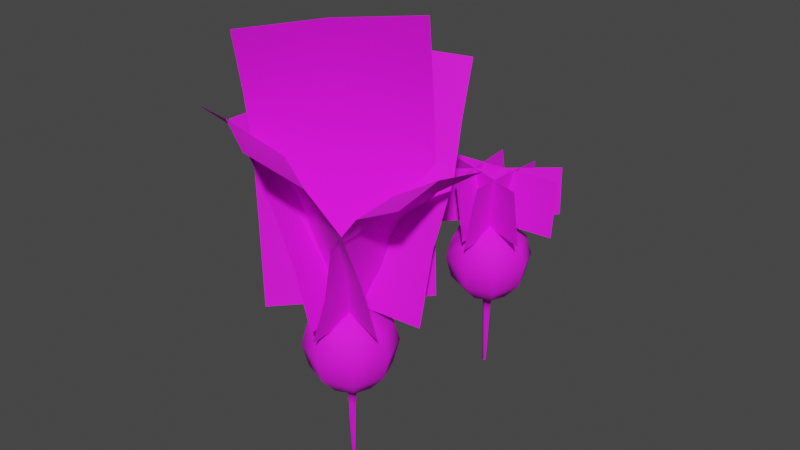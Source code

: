 # Source: prop-radish.blend  (saved by Blender 3.6.11; exported with 4.5.12 LTS)
import bpy
from mathutils import Matrix  # noqa: F401  (used for matrix-valued properties, if any)

bpy.ops.wm.read_factory_settings(use_empty=True)
scene = bpy.context.scene
scene.name = 'Scene'

# ---- collections
col_collection = bpy.data.collections.new('Collection'); scene.collection.children.link(col_collection)

# ---- images (referenced by path relative to the original .blend; pixels are not part of the script)
import os
ASSET_DIR = os.environ.get("B2B_ASSET_DIR", "")  # directory of the original .blend (textures are referenced by path, not embedded)
HERE = os.path.dirname(os.path.abspath(__file__))  # packed textures are extracted next to this script under _unpacked/

def load_image(name, relpath, width, height, colorspace="sRGB"):
    """Load a texture the original file referenced (path relative to the .blend, or extracted next to this script)."""
    p = next((c for c in (os.path.join(HERE, relpath), os.path.join(ASSET_DIR, relpath)) if relpath and os.path.exists(c)), "")
    if p:
        img = bpy.data.images.load(p, check_existing=True)
        img.name = name
    else:  # same state as the original file: an image datablock whose file is absent (Cycles renders it pink)
        img = bpy.data.images.new(name, width, height)
        img.source = "FILE"
        img.filepath = "//" + (relpath or name)
    img.colorspace_settings.name = colorspace
    return img
img_prop_radish_diffuse_png = load_image('prop-radish-diffuse.png', 'prop-radish-diffuse.png', 1024, 1024, 'sRGB')

# ---- materials (node trees are filled in below, after node groups)
mat_radish = bpy.data.materials.new('radish')
mat_radish.alpha_threshold = 0.392
mat_radish.use_backface_culling = True
mat_radish.roughness = 0.5
mat_radish.line_color = (0.0, 0.0, 0.0, 1.0)
mat_leaves = bpy.data.materials.new('leaves')
mat_leaves.alpha_threshold = 0.392
mat_leaves.roughness = 0.5
mat_leaves.line_color = (0.0, 0.0, 0.0, 1.0)

# ---- material node trees
mat_radish.use_nodes = True; mat_radish.node_tree.nodes.clear()
_N = mat_radish.node_tree.nodes; _L = mat_radish.node_tree.links
n0 = _N.new('ShaderNodeOutputMaterial'); n0.name = 'Material Output'; n0.location = (300, 300)
n1 = _N.new('ShaderNodeBsdfPrincipled'); n1.name = 'Principled BSDF'; n1.location = (10, 300)
n1.distribution = 'GGX'
n1.subsurface_method = 'RANDOM_WALK_SKIN'
n1.inputs[2].default_value = 0.8548
n1.inputs[3].default_value = 1.45
n1.inputs[27].default_value = (0.0, 0.0, 0.0, 1.0)
n1.inputs[28].default_value = 1.0
n2 = _N.new('ShaderNodeTexImage'); n2.name = 'Image Texture'; n2.location = (-280, 280)
n2.image = img_prop_radish_diffuse_png
n3 = _N.new('ShaderNodeTexImage'); n3.name = 'Image Texture.001'; n3.location = (-280, -120)
n3.image = img_prop_radish_diffuse_png
_L.new(n1.outputs[0], n0.inputs[0])
_L.new(n2.outputs[0], n1.inputs[0])
_L.new(n3.outputs[1], n1.inputs[4])
n0.is_active_output = True
mat_leaves.use_nodes = True; mat_leaves.node_tree.nodes.clear()
_N = mat_leaves.node_tree.nodes; _L = mat_leaves.node_tree.links
n0 = _N.new('ShaderNodeOutputMaterial'); n0.name = 'Material Output'; n0.location = (300, 300)
n1 = _N.new('ShaderNodeBsdfPrincipled'); n1.name = 'Principled BSDF'; n1.location = (10, 300)
n1.distribution = 'GGX'
n1.subsurface_method = 'RANDOM_WALK_SKIN'
n1.inputs[2].default_value = 0.8548
n1.inputs[3].default_value = 1.45
n1.inputs[27].default_value = (0.0, 0.0, 0.0, 1.0)
n1.inputs[28].default_value = 1.0
n2 = _N.new('ShaderNodeTexImage'); n2.name = 'Image Texture'; n2.location = (-280, 280)
n2.image = img_prop_radish_diffuse_png
n3 = _N.new('ShaderNodeTexImage'); n3.name = 'Image Texture.001'; n3.location = (-280, -120)
n3.image = img_prop_radish_diffuse_png
_L.new(n1.outputs[0], n0.inputs[0])
_L.new(n2.outputs[0], n1.inputs[0])
_L.new(n3.outputs[1], n1.inputs[4])
n0.is_active_output = True

# ---- world
world_world = bpy.data.worlds.new('World'); scene.world = world_world
world_world.use_nodes = True; world_world.node_tree.nodes.clear()
_N = world_world.node_tree.nodes; _L = world_world.node_tree.links
n0 = _N.new('ShaderNodeOutputWorld'); n0.name = 'World Output'; n0.location = (300, 300)
n1 = _N.new('ShaderNodeBackground'); n1.name = 'Background'; n1.location = (10, 300)
n1.inputs[0].default_value = (0.05088, 0.05088, 0.05088, 1.0)
_L.new(n1.outputs[0], n0.inputs[0])
n0.is_active_output = True
world_world.color = (0.05088, 0.05088, 0.05088)
world_world.use_sun_shadow = False
world_world.sun_shadow_jitter_overblur = 0.0

# ---- meshes
me_prop_radish = bpy.data.meshes.new('prop-radish')
me_prop_radish.from_pydata([(0.0, 0.01017, -0.1468), (-0.01017, 0.0, -0.1468), (0.0, -0.01017, -0.1468), (0.01017, 0.0, -0.1468), (0.0008948, 0.003191, -0.2949), (0.004086, 0.0, -0.2949), (0.0008948, -0.003191, -0.2949), (-0.01368, 0.0, -0.1099), (-0.005875, 0.0, -0.2949), (0.0, -0.01368, -0.1099), (0.01368, 0.0, -0.1099), (0.0, 0.01368, -0.1099), (0.0, 0.0525, -0.08951), (0.0, 0.09093, -0.04614), (0.0, 0.105, 0.009655), (0.0, 0.09093, 0.05886), (0.0, 0.0525, 0.09235), (-0.03712, 0.03712, -0.08951), (-0.0643, 0.0643, -0.04614), (-0.07425, 0.07425, 0.009655), (-0.0643, 0.0643, 0.05886), (-0.03712, 0.03712, 0.09235), (-0.0525, 0.0, -0.08951), (-0.09093, 0.0, -0.04614), (-0.105, 0.0, 0.009655), (-0.09093, 0.0, 0.05886), (-0.0525, 0.0, 0.09235), (-0.03712, -0.03712, -0.08951), (-0.0643, -0.0643, -0.04614), (-0.07425, -0.07425, 0.009655), (-0.0643, -0.0643, 0.05886), (-0.03712, -0.03712, 0.09235), (0.0, 0.0, 0.105), (0.0, -0.0525, -0.08951), (0.0, -0.09093, -0.04614), (0.0, -0.105, 0.009655), (0.0, -0.09093, 0.05886), (0.0, -0.0525, 0.09235), (0.03712, -0.03712, -0.08951), (0.0643, -0.0643, -0.04614), (0.07425, -0.07425, 0.009655), (0.0643, -0.0643, 0.05886), (0.03712, -0.03712, 0.09235), (0.0525, 0.0, -0.08951), (0.09093, 0.0, -0.04614), (0.105, 0.0, 0.009655), (0.09093, 0.0, 0.05886), (0.0525, 0.0, 0.09235), (0.03712, 0.03712, -0.08951), (0.0643, 0.0643, -0.04614), (0.07425, 0.07425, 0.009655), (0.0643, 0.0643, 0.05886), (0.03712, 0.03712, 0.09235), (0.2431, -0.1329, 0.4454), (0.01236, -0.1257, 0.07325), (0.253, 0.1046, 0.442), (0.01082, 0.1278, 0.07592), (0.2391, -0.01367, 0.4616), (0.01162, 0.0009929, 0.07448), (0.1367, -0.1264, 0.3921), (0.06871, -0.1242, 0.3049), (0.04981, -0.1262, 0.1867), (0.05472, 0.1263, 0.1863), (0.08528, 0.1119, 0.2931), (0.1506, 0.09748, 0.3703), (0.04848, 0.0005454, 0.1884), (0.06623, -0.004455, 0.3065), (0.1307, -0.01429, 0.3964), (0.02596, -0.2886, 0.5484), (0.1279, -0.06179, 0.09555), (-0.2324, -0.1677, 0.5379), (-0.1453, 0.03931, 0.09554), (-0.09922, -0.2136, 0.5557), (-0.008684, -0.01133, 0.09543), (0.08289, -0.2011, 0.4641), (0.1101, -0.1397, 0.3552), (0.1196, -0.09589, 0.2304), (-0.1554, 0.002748, 0.2277), (-0.1609, -0.03459, 0.3459), (-0.1797, -0.08565, 0.4566), (-0.0167, -0.04494, 0.2293), (-0.02055, -0.07636, 0.3542), (-0.04265, -0.1262, 0.4688), (-0.1739, 0.2259, 0.5794), (-0.1597, 9.83e-05, 0.09817), (0.09421, 0.2804, 0.5881), (0.1678, 0.02354, 0.09817), (-0.03378, 0.2281, 0.5952), (0.004055, 0.01182, 0.09817), (-0.1632, 0.1523, 0.4751), (-0.1636, 0.1038, 0.3815), (-0.1626, 0.04366, 0.258), (0.1648, 0.06808, 0.2585), (0.1621, 0.1349, 0.3888), (0.1362, 0.1909, 0.4902), (0.001111, 0.05564, 0.2579), (0.0005261, 0.1053, 0.386), (-0.006117, 0.1438, 0.491), (-0.192, -0.1263, 0.5055), (0.001612, -0.1191, 0.08824), (-0.2623, 0.113, 0.4798), (-0.03429, 0.1325, 0.07011), (-0.2026, -0.002237, 0.4978), (-0.01644, 0.006708, 0.07911), (-0.137, -0.122, 0.4238), (-0.08435, -0.119, 0.3242), (-0.03403, -0.1174, 0.2069), (-0.06875, 0.1344, 0.1893), (-0.1197, 0.1325, 0.3058), (-0.1847, 0.1252, 0.4067), (-0.05162, 0.008447, 0.1979), (-0.09319, 0.007909, 0.3145), (-0.137, 0.005662, 0.417), (-0.1007, -0.1871, 0.7173), (-0.1275, -0.1204, 0.1023), (0.1512, 0.06508, 0.7333), (0.1246, 0.1319, 0.1096), (0.006295, -0.04215, 0.7262), (-0.001425, 0.005745, 0.106), (-0.125, -0.1443, 0.581), (-0.1358, -0.1195, 0.4471), (-0.1394, -0.1125, 0.2813), (0.113, 0.1395, 0.2887), (0.1167, 0.1323, 0.4574), (0.1265, 0.1084, 0.5949), (-0.01368, 0.01415, 0.285), (-0.01808, 0.01489, 0.449), (-0.01849, 0.001273, 0.5864), (0.0, 0.0196, 0.09779), (-0.01386, 0.01386, 0.09779), (-0.0196, -5.267e-09, 0.09779), (-0.01386, -0.01386, 0.09779), (0.0, -0.0196, 0.09779), (0.01386, -0.01386, 0.09779), (0.0196, -5.267e-09, 0.09779), (0.01386, 0.01386, 0.09779), (0.0, 0.0196, 0.1173), (-0.01386, 0.01386, 0.1173), (-0.0196, -5.267e-09, 0.1173), (-0.01386, -0.01386, 0.1173), (0.0, -0.0196, 0.1173), (0.01386, -0.01386, 0.1173), (0.0196, -5.267e-09, 0.1173), (0.01386, 0.01386, 0.1173)], [], [(10, 9, 2, 3), (7, 11, 0, 1), (11, 10, 3, 0), (9, 7, 1, 2), (2, 1, 8, 6), (0, 3, 5, 4), (9, 10, 38), (10, 11, 48), (11, 7, 17), (7, 9, 27), (1, 0, 4, 8), (3, 2, 6, 5), (20, 21, 16, 15), (18, 19, 14, 13), (9, 38, 33), (21, 32, 16), (19, 20, 15, 14), (17, 18, 13, 12), (25, 26, 21, 20), (23, 24, 19, 18), (11, 12, 48), (26, 32, 21), (24, 25, 20, 19), (22, 23, 18, 17), (30, 31, 26, 25), (28, 29, 24, 23), (10, 48, 43), (31, 32, 26), (29, 30, 25, 24), (27, 28, 23, 22), (34, 35, 29, 28), (10, 43, 38), (37, 32, 31), (35, 36, 30, 29), (33, 34, 28, 27), (36, 37, 31, 30), (11, 17, 12), (42, 32, 37), (40, 41, 36, 35), (38, 39, 34, 33), (41, 42, 37, 36), (39, 40, 35, 34), (47, 32, 42), (45, 46, 41, 40), (43, 44, 39, 38), (46, 47, 42, 41), (44, 45, 40, 39), (7, 22, 17), (52, 32, 47), (50, 51, 46, 45), (48, 49, 44, 43), (51, 52, 47, 46), (49, 50, 45, 44), (7, 27, 22), (12, 13, 49, 48), (15, 16, 52, 51), (13, 14, 50, 49), (9, 33, 27), (16, 32, 52), (14, 15, 51, 50), (65, 58, 56, 62), (61, 54, 58, 65), (53, 59, 67, 57), (59, 60, 66, 67), (60, 61, 65, 66), (57, 67, 64, 55), (67, 66, 63, 64), (66, 65, 62, 63), (80, 77, 71, 73), (76, 80, 73, 69), (68, 72, 82, 74), (74, 82, 81, 75), (75, 81, 80, 76), (72, 70, 79, 82), (82, 79, 78, 81), (81, 78, 77, 80), (95, 92, 86, 88), (91, 95, 88, 84), (83, 87, 97, 89), (89, 97, 96, 90), (90, 96, 95, 91), (87, 85, 94, 97), (97, 94, 93, 96), (96, 93, 92, 95), (110, 107, 101, 103), (106, 110, 103, 99), (98, 102, 112, 104), (104, 112, 111, 105), (105, 111, 110, 106), (102, 100, 109, 112), (112, 109, 108, 111), (111, 108, 107, 110), (125, 122, 116, 118), (121, 125, 118, 114), (113, 117, 127, 119), (119, 127, 126, 120), (120, 126, 125, 121), (117, 115, 124, 127), (127, 124, 123, 126), (126, 123, 122, 125), (129, 130, 138, 137), (135, 128, 136, 143), (135, 143, 142, 134), (133, 141, 140, 132), (130, 131, 139, 138), (128, 129, 137, 136), (134, 142, 141, 133), (132, 140, 139, 131), (136, 137, 138, 139, 140, 141, 142, 143)])
me_prop_radish.polygons.foreach_set('use_smooth', [True] * 109)
me_prop_radish.polygons.foreach_set('material_index', [0, 0, 0, 0, 0, 0, 0, 0, 0, 0, 0, 0, 0, 0, 0, 0, 0, 0, 0, 0, 0, 0, 0, 0, 0, 0, 0, 0, 0, 0, 0, 0, 0, 0, 0, 0, 0, 0, 0, 0, 0, 0, 0, 0, 0, 0, 0, 0, 0, 0, 0, 0, 0, 0, 0, 0, 0, 0, 0, 0, 1, 1, 1, 1, 1, 1, 1, 1, 1, 1, 1, 1, 1, 1, 1, 1, 1, 1, 1, 1, 1, 1, 1, 1, 1, 1, 1, 1, 1, 1, 1, 1, 1, 1, 1, 1, 1, 1, 1, 1, 0, 0, 0, 0, 0, 0, 0, 0, 0])
_k = set([(136, 137), (136, 143), (137, 138), (138, 139), (139, 140), (140, 141), (141, 142), (142, 143)])
me_prop_radish.attributes.new('sharp_edge', 'BOOLEAN', 'EDGE').data.foreach_set('value', [ (min(e.vertices), max(e.vertices)) in _k for e in me_prop_radish.edges])
_uv = me_prop_radish.uv_layers.new(name='UVMap')
_uv.uv.foreach_set('vector', [0.6127, 0.9842, 0.5787, 0.9816, 0.5875, 0.9154, 0.6138, 0.9168, 0.6812, 0.9773, 0.6469, 0.9828, 0.6402, 0.9159, 0.6661, 0.9125, 0.6469, 0.9828, 0.6127, 0.9842, 0.6138, 0.9168, 0.6402, 0.9159, 0.5787, 0.9816, 0.5453, 0.9752, 0.5616, 0.9115, 0.5875, 0.9154, 0.5875, 0.9154, 0.5616, 0.9115, 0.5947, 0.6451, 0.6081, 0.6464, 0.6402, 0.9159, 0.6138, 0.9168, 0.6162, 0.6467, 0.6243, 0.6465, 0.6015, 0.3222, 0.5747, 0.356, 0.5107, 0.2787, 0.5381, 0.4263, 0.5285, 0.4663, 0.443, 0.4258, 0.5216, 0.548, 0.5265, 0.5872, 0.4356, 0.5794, 0.5485, 0.6515, 0.5712, 0.6825, 0.4889, 0.7197, 0.6661, 0.9125, 0.6402, 0.9159, 0.6243, 0.6465, 0.6377, 0.6455, 0.6138, 0.9168, 0.5875, 0.9154, 0.6081, 0.6464, 0.6162, 0.6467, 0.1991, 0.6203, 0.119, 0.6322, 0.0884, 0.5637, 0.1699, 0.5019, 0.3462, 0.5946, 0.273, 0.6087, 0.2604, 0.5016, 0.3405, 0.5037, 0.6015, 0.3222, 0.5107, 0.2787, 0.5769, 0.2255, 0.119, 0.6322, 0.01819, 0.6469, 0.0884, 0.5637, 0.273, 0.6087, 0.1991, 0.6203, 0.1699, 0.5019, 0.2604, 0.5016, 0.4356, 0.5794, 0.3462, 0.5946, 0.3405, 0.5037, 0.4415, 0.5024, 0.2096, 0.7382, 0.1091, 0.7081, 0.119, 0.6322, 0.1991, 0.6203, 0.3697, 0.688, 0.2914, 0.714, 0.273, 0.6087, 0.3462, 0.5946, 0.5285, 0.4663, 0.4415, 0.5024, 0.443, 0.4258, 0.1091, 0.7081, 0.01819, 0.6469, 0.119, 0.6322, 0.2914, 0.714, 0.2096, 0.7382, 0.1991, 0.6203, 0.273, 0.6087, 0.4603, 0.6492, 0.3697, 0.688, 0.3462, 0.5946, 0.4356, 0.5794, 0.2669, 0.8463, 0.1869, 0.8788, 0.1381, 0.8163, 0.2096, 0.7382, 0.4145, 0.7757, 0.3406, 0.8163, 0.2914, 0.714, 0.3697, 0.688, 0.5381, 0.4263, 0.443, 0.4258, 0.4765, 0.3527, 0.1869, 0.8788, 0.0868, 0.9183, 0.1381, 0.8163, 0.3406, 0.8163, 0.2669, 0.8463, 0.2096, 0.7382, 0.2914, 0.714, 0.4889, 0.7197, 0.4145, 0.7757, 0.3697, 0.688, 0.4603, 0.6492, 0.4934, 0.8657, 0.4058, 0.9405, 0.3406, 0.8163, 0.4145, 0.7757, 0.5747, 0.356, 0.4765, 0.3527, 0.5107, 0.2787, 0.1941, 0.9593, 0.0868, 0.9183, 0.1869, 0.8788, 0.4058, 0.9405, 0.303, 0.9706, 0.2669, 0.8463, 0.3406, 0.8163, 0.5463, 0.7661, 0.4934, 0.8657, 0.4145, 0.7757, 0.4889, 0.7197, 0.303, 0.9706, 0.1941, 0.9593, 0.1869, 0.8788, 0.2669, 0.8463, 0.5216, 0.548, 0.4356, 0.5794, 0.4415, 0.5024, 0.183, 0.1143, 0.08131, 0.07747, 0.1877, 0.03454, 0.3441, 0.1763, 0.2663, 0.1453, 0.294, 0.01529, 0.4061, 0.03542, 0.5107, 0.2787, 0.4248, 0.2157, 0.507, 0.1128, 0.5769, 0.2255, 0.2663, 0.1453, 0.183, 0.1143, 0.1877, 0.03454, 0.294, 0.01529, 0.4248, 0.2157, 0.3441, 0.1763, 0.4061, 0.03542, 0.507, 0.1128, 0.1348, 0.1795, 0.08131, 0.07747, 0.183, 0.1143, 0.2934, 0.2848, 0.2094, 0.2595, 0.2663, 0.1453, 0.3441, 0.1763, 0.4765, 0.3527, 0.3754, 0.3139, 0.4248, 0.2157, 0.5107, 0.2787, 0.2094, 0.2595, 0.1348, 0.1795, 0.183, 0.1143, 0.2663, 0.1453, 0.3754, 0.3139, 0.2934, 0.2848, 0.3441, 0.1763, 0.4248, 0.2157, 0.5265, 0.5872, 0.4603, 0.6492, 0.4356, 0.5794, 0.1164, 0.3672, 0.01128, 0.3498, 0.1071, 0.2889, 0.2721, 0.3941, 0.1993, 0.3806, 0.2094, 0.2595, 0.2934, 0.2848, 0.443, 0.4258, 0.3491, 0.4087, 0.3754, 0.3139, 0.4765, 0.3527, 0.1993, 0.3806, 0.1164, 0.3672, 0.1071, 0.2889, 0.2094, 0.2595, 0.3491, 0.4087, 0.2721, 0.3941, 0.2934, 0.2848, 0.3754, 0.3139, 0.5485, 0.6515, 0.4889, 0.7197, 0.4603, 0.6492, 0.4415, 0.5024, 0.3405, 0.5037, 0.3491, 0.4087, 0.443, 0.4258, 0.1699, 0.5019, 0.08202, 0.439, 0.1164, 0.3672, 0.1993, 0.3806, 0.3405, 0.5037, 0.2604, 0.5016, 0.2721, 0.3941, 0.3491, 0.4087, 0.5712, 0.6825, 0.5463, 0.7661, 0.4889, 0.7197, 0.08202, 0.439, 0.01128, 0.3498, 0.1164, 0.3672, 0.2604, 0.5016, 0.1699, 0.5019, 0.1993, 0.3806, 0.2721, 0.3941, 0.8259, 0.1796, 0.8259, 0.02161, 0.9838, 0.02161, 0.9838, 0.1796, 0.6679, 0.1796, 0.6679, 0.02161, 0.8259, 0.02161, 0.8259, 0.1796, 0.6679, 0.6536, 0.6679, 0.4956, 0.8259, 0.4956, 0.8259, 0.6536, 0.6679, 0.4956, 0.6679, 0.3376, 0.8259, 0.3376, 0.8259, 0.4956, 0.6679, 0.3376, 0.6679, 0.1796, 0.8259, 0.1796, 0.8259, 0.3376, 0.8259, 0.6536, 0.8259, 0.4956, 0.9838, 0.4956, 0.9838, 0.6536, 0.8259, 0.4956, 0.8259, 0.3376, 0.9838, 0.3376, 0.9838, 0.4956, 0.8259, 0.3376, 0.8259, 0.1796, 0.9838, 0.1796, 0.9838, 0.3376, 0.8259, 0.1796, 0.9838, 0.1796, 0.9838, 0.02161, 0.8259, 0.02161, 0.6679, 0.1796, 0.8259, 0.1796, 0.8259, 0.02161, 0.6679, 0.02161, 0.6679, 0.6536, 0.8259, 0.6536, 0.8259, 0.4956, 0.6679, 0.4956, 0.6679, 0.4956, 0.8259, 0.4956, 0.8259, 0.3376, 0.6679, 0.3376, 0.6679, 0.3376, 0.8259, 0.3376, 0.8259, 0.1796, 0.6679, 0.1796, 0.8259, 0.6536, 0.9838, 0.6536, 0.9838, 0.4956, 0.8259, 0.4956, 0.8259, 0.4956, 0.9838, 0.4956, 0.9838, 0.3376, 0.8259, 0.3376, 0.8259, 0.3376, 0.9838, 0.3376, 0.9838, 0.1796, 0.8259, 0.1796, 0.8259, 0.1796, 0.9838, 0.1796, 0.9838, 0.02161, 0.8259, 0.02161, 0.6679, 0.1796, 0.8259, 0.1796, 0.8259, 0.02161, 0.6679, 0.02161, 0.6679, 0.6536, 0.8259, 0.6536, 0.8259, 0.4956, 0.6679, 0.4956, 0.6679, 0.4956, 0.8259, 0.4956, 0.8259, 0.3376, 0.6679, 0.3376, 0.6679, 0.3376, 0.8259, 0.3376, 0.8259, 0.1796, 0.6679, 0.1796, 0.8259, 0.6536, 0.9838, 0.6536, 0.9838, 0.4956, 0.8259, 0.4956, 0.8259, 0.4956, 0.9838, 0.4956, 0.9838, 0.3376, 0.8259, 0.3376, 0.8259, 0.3376, 0.9838, 0.3376, 0.9838, 0.1796, 0.8259, 0.1796, 0.8259, 0.1796, 0.9838, 0.1796, 0.9838, 0.02161, 0.8259, 0.02161, 0.6679, 0.1796, 0.8259, 0.1796, 0.8259, 0.02161, 0.6679, 0.02161, 0.6679, 0.6536, 0.8259, 0.6536, 0.8259, 0.4956, 0.6679, 0.4956, 0.6679, 0.4956, 0.8259, 0.4956, 0.8259, 0.3376, 0.6679, 0.3376, 0.6679, 0.3376, 0.8259, 0.3376, 0.8259, 0.1796, 0.6679, 0.1796, 0.8259, 0.6536, 0.9838, 0.6536, 0.9838, 0.4956, 0.8259, 0.4956, 0.8259, 0.4956, 0.9838, 0.4956, 0.9838, 0.3376, 0.8259, 0.3376, 0.8259, 0.3376, 0.9838, 0.3376, 0.9838, 0.1796, 0.8259, 0.1796, 0.8259, 0.1796, 0.9838, 0.1796, 0.9838, 0.02161, 0.8259, 0.02161, 0.6679, 0.1796, 0.8259, 0.1796, 0.8259, 0.02161, 0.6679, 0.02161, 0.6679, 0.6536, 0.8259, 0.6536, 0.8259, 0.4956, 0.6679, 0.4956, 0.6679, 0.4956, 0.8259, 0.4956, 0.8259, 0.3376, 0.6679, 0.3376, 0.6679, 0.3376, 0.8259, 0.3376, 0.8259, 0.1796, 0.6679, 0.1796, 0.8259, 0.6536, 0.9838, 0.6536, 0.9838, 0.4956, 0.8259, 0.4956, 0.8259, 0.4956, 0.9838, 0.4956, 0.9838, 0.3376, 0.8259, 0.3376, 0.8259, 0.3376, 0.9838, 0.3376, 0.9838, 0.1796, 0.8259, 0.1796, 0.8156, 0.09082, 0.8156, 0.08935, 0.8177, 0.08935, 0.8177, 0.09082, 0.8156, 0.09376, 0.8156, 0.09229, 0.8177, 0.09229, 0.8177, 0.09376, 0.8156, 0.09376, 0.8177, 0.09376, 0.8177, 0.09524, 0.8156, 0.09524, 0.8156, 0.08493, 0.8177, 0.08493, 0.8177, 0.0864, 0.8156, 0.0864, 0.8156, 0.08935, 0.8156, 0.08788, 0.8177, 0.08788, 0.8177, 0.08935, 0.8156, 0.09229, 0.8156, 0.09082, 0.8177, 0.09082, 0.8177, 0.09229, 0.8156, 0.09524, 0.8177, 0.09524, 0.8177, 0.09671, 0.8156, 0.09671, 0.8156, 0.0864, 0.8177, 0.0864, 0.8177, 0.08788, 0.8156, 0.08788, 0.8167, 0.08009, 0.8177, 0.08113, 0.8177, 0.0826, 0.8167, 0.08364, 0.8152, 0.08364, 0.8142, 0.0826, 0.8142, 0.08113, 0.8152, 0.08009])
me_prop_radish.materials.append(mat_radish)
me_prop_radish.materials.append(mat_leaves)
me_prop_radish.update()
me_prop_radish_trimmed = bpy.data.meshes.new('prop-radish-trimmed')
me_prop_radish_trimmed.from_pydata([(0.0, 0.01017, -0.1468), (-0.01017, 0.0, -0.1468), (0.0, -0.01017, -0.1468), (0.01017, 0.0, -0.1468), (0.0008948, 0.003191, -0.2949), (0.004086, 0.0, -0.2949), (0.0008948, -0.003191, -0.2949), (-0.01368, 0.0, -0.1099), (-0.005875, 0.0, -0.2949), (0.0, -0.01368, -0.1099), (0.01368, 0.0, -0.1099), (0.0, 0.01368, -0.1099), (0.0, 0.0525, -0.08951), (0.0, 0.09093, -0.04614), (0.0, 0.105, 0.009655), (0.0, 0.09093, 0.05886), (0.0, 0.0525, 0.09235), (-0.03712, 0.03712, -0.08951), (-0.0643, 0.0643, -0.04614), (-0.07425, 0.07425, 0.009655), (-0.0643, 0.0643, 0.05886), (-0.03712, 0.03712, 0.09235), (-0.0525, 0.0, -0.08951), (-0.09093, 0.0, -0.04614), (-0.105, 0.0, 0.009655), (-0.09093, 0.0, 0.05886), (-0.0525, 0.0, 0.09235), (-0.03712, -0.03712, -0.08951), (-0.0643, -0.0643, -0.04614), (-0.07425, -0.07425, 0.009655), (-0.0643, -0.0643, 0.05886), (-0.03712, -0.03712, 0.09235), (0.0, 0.0, 0.105), (0.0, -0.0525, -0.08951), (0.0, -0.09093, -0.04614), (0.0, -0.105, 0.009655), (0.0, -0.09093, 0.05886), (0.0, -0.0525, 0.09235), (0.03712, -0.03712, -0.08951), (0.0643, -0.0643, -0.04614), (0.07425, -0.07425, 0.009655), (0.0643, -0.0643, 0.05886), (0.03712, -0.03712, 0.09235), (0.0525, 0.0, -0.08951), (0.09093, 0.0, -0.04614), (0.105, 0.0, 0.009655), (0.09093, 0.0, 0.05886), (0.0525, 0.0, 0.09235), (0.03712, 0.03712, -0.08951), (0.0643, 0.0643, -0.04614), (0.07425, 0.07425, 0.009655), (0.0643, 0.0643, 0.05886), (0.03712, 0.03712, 0.09235), (0.01141, -0.1176, 0.07325), (0.009972, 0.1199, 0.07592), (0.01072, 0.001128, 0.07448), (0.1196, -0.05767, 0.09555), (-0.1362, 0.03701, 0.09554), (-0.008296, -0.01041, 0.09543), (-0.1497, 0.0002902, 0.09817), (0.157, 0.02224, 0.09817), (0.003636, 0.01127, 0.09817), (0.001347, -0.1113, 0.08824), (-0.03228, 0.1243, 0.07011), (-0.01556, 0.006481, 0.07911), (-0.1196, -0.1126, 0.1023), (0.1166, 0.1237, 0.1096), (-0.001497, 0.005579, 0.106), (0.0, 0.0196, 0.09779), (-0.01386, 0.01386, 0.09779), (-0.0196, -5.267e-09, 0.09779), (-0.01386, -0.01386, 0.09779), (0.0, -0.0196, 0.09779), (0.01386, -0.01386, 0.09779), (0.0196, -5.267e-09, 0.09779), (0.01386, 0.01386, 0.09779), (0.0, 0.0196, 0.1173), (-0.01386, 0.01386, 0.1173), (-0.0196, -5.267e-09, 0.1173), (-0.01386, -0.01386, 0.1173), (0.0, -0.0196, 0.1173), (0.01386, -0.01386, 0.1173), (0.0196, -5.267e-09, 0.1173), (0.01386, 0.01386, 0.1173), (0.04294, 0.1187, 0.2307), (-0.01252, -0.02813, 0.2371), (0.1152, -0.07597, 0.2392), (-0.04055, 0.007717, 0.2355), (-0.02287, -0.1102, 0.2407), (0.03953, 0.0007783, 0.2358), (-0.1509, 0.0183, 0.2351), (-0.005551, 0.008358, 0.2355), (-0.1241, -0.1096, 0.2406), (0.002425, 0.02928, 0.2346), (0.1558, 0.04036, 0.2341), (-0.05773, 0.1257, 0.2304), (0.04275, -0.118, 0.241), (-0.1415, 0.01804, 0.2351), (0.1133, 0.1259, 0.2304)], [], [(10, 9, 2, 3), (7, 11, 0, 1), (11, 10, 3, 0), (9, 7, 1, 2), (2, 1, 8, 6), (0, 3, 5, 4), (9, 10, 38), (10, 11, 48), (11, 7, 17), (7, 9, 27), (1, 0, 4, 8), (3, 2, 6, 5), (20, 21, 16, 15), (18, 19, 14, 13), (9, 38, 33), (21, 32, 16), (19, 20, 15, 14), (17, 18, 13, 12), (25, 26, 21, 20), (23, 24, 19, 18), (11, 12, 48), (26, 32, 21), (24, 25, 20, 19), (22, 23, 18, 17), (30, 31, 26, 25), (28, 29, 24, 23), (10, 48, 43), (31, 32, 26), (29, 30, 25, 24), (27, 28, 23, 22), (34, 35, 29, 28), (10, 43, 38), (37, 32, 31), (35, 36, 30, 29), (33, 34, 28, 27), (36, 37, 31, 30), (11, 17, 12), (42, 32, 37), (40, 41, 36, 35), (38, 39, 34, 33), (41, 42, 37, 36), (39, 40, 35, 34), (47, 32, 42), (45, 46, 41, 40), (43, 44, 39, 38), (46, 47, 42, 41), (44, 45, 40, 39), (7, 22, 17), (52, 32, 47), (50, 51, 46, 45), (48, 49, 44, 43), (51, 52, 47, 46), (49, 50, 45, 44), (7, 27, 22), (12, 13, 49, 48), (15, 16, 52, 51), (13, 14, 50, 49), (9, 33, 27), (16, 32, 52), (14, 15, 51, 50), (69, 70, 78, 77), (75, 68, 76, 83), (75, 83, 82, 74), (73, 81, 80, 72), (70, 71, 79, 78), (68, 69, 77, 76), (74, 82, 81, 73), (72, 80, 79, 71), (76, 77, 78, 79, 80, 81, 82, 83), (88, 87, 64, 62), (86, 85, 58, 56), (93, 94, 60, 61), (92, 91, 67, 65), (84, 89, 55, 54), (87, 95, 63, 64), (90, 93, 61, 59), (89, 96, 53, 55), (85, 97, 57, 58), (91, 98, 66, 67)])
me_prop_radish_trimmed.polygons.foreach_set('use_smooth', [True] * 79)
me_prop_radish_trimmed.polygons.foreach_set('material_index', [0, 0, 0, 0, 0, 0, 0, 0, 0, 0, 0, 0, 0, 0, 0, 0, 0, 0, 0, 0, 0, 0, 0, 0, 0, 0, 0, 0, 0, 0, 0, 0, 0, 0, 0, 0, 0, 0, 0, 0, 0, 0, 0, 0, 0, 0, 0, 0, 0, 0, 0, 0, 0, 0, 0, 0, 0, 0, 0, 0, 0, 0, 0, 0, 0, 0, 0, 0, 0, 1, 1, 1, 1, 1, 1, 1, 1, 1, 1])
_k = set([(76, 77), (76, 83), (77, 78), (78, 79), (79, 80), (80, 81), (81, 82), (82, 83)])
me_prop_radish_trimmed.attributes.new('sharp_edge', 'BOOLEAN', 'EDGE').data.foreach_set('value', [ (min(e.vertices), max(e.vertices)) in _k for e in me_prop_radish_trimmed.edges])
_uv = me_prop_radish_trimmed.uv_layers.new(name='UVMap')
_uv.uv.foreach_set('vector', [0.6127, 0.9842, 0.5787, 0.9816, 0.5875, 0.9154, 0.6138, 0.9168, 0.6812, 0.9773, 0.6469, 0.9828, 0.6402, 0.9159, 0.6661, 0.9125, 0.6469, 0.9828, 0.6127, 0.9842, 0.6138, 0.9168, 0.6402, 0.9159, 0.5787, 0.9816, 0.5453, 0.9752, 0.5616, 0.9115, 0.5875, 0.9154, 0.5875, 0.9154, 0.5616, 0.9115, 0.5947, 0.6451, 0.6081, 0.6464, 0.6402, 0.9159, 0.6138, 0.9168, 0.6162, 0.6467, 0.6243, 0.6465, 0.6015, 0.3222, 0.5747, 0.356, 0.5107, 0.2787, 0.5381, 0.4263, 0.5285, 0.4663, 0.443, 0.4258, 0.5216, 0.548, 0.5265, 0.5872, 0.4356, 0.5794, 0.5485, 0.6515, 0.5712, 0.6825, 0.4889, 0.7197, 0.6661, 0.9125, 0.6402, 0.9159, 0.6243, 0.6465, 0.6377, 0.6455, 0.6138, 0.9168, 0.5875, 0.9154, 0.6081, 0.6464, 0.6162, 0.6467, 0.1991, 0.6203, 0.119, 0.6322, 0.0884, 0.5637, 0.1699, 0.5019, 0.3462, 0.5946, 0.273, 0.6087, 0.2604, 0.5016, 0.3405, 0.5037, 0.6015, 0.3222, 0.5107, 0.2787, 0.5769, 0.2255, 0.119, 0.6322, 0.01819, 0.6469, 0.0884, 0.5637, 0.273, 0.6087, 0.1991, 0.6203, 0.1699, 0.5019, 0.2604, 0.5016, 0.4356, 0.5794, 0.3462, 0.5946, 0.3405, 0.5037, 0.4415, 0.5024, 0.2096, 0.7382, 0.1091, 0.7081, 0.119, 0.6322, 0.1991, 0.6203, 0.3697, 0.688, 0.2914, 0.714, 0.273, 0.6087, 0.3462, 0.5946, 0.5285, 0.4663, 0.4415, 0.5024, 0.443, 0.4258, 0.1091, 0.7081, 0.01819, 0.6469, 0.119, 0.6322, 0.2914, 0.714, 0.2096, 0.7382, 0.1991, 0.6203, 0.273, 0.6087, 0.4603, 0.6492, 0.3697, 0.688, 0.3462, 0.5946, 0.4356, 0.5794, 0.2669, 0.8463, 0.1869, 0.8788, 0.1381, 0.8163, 0.2096, 0.7382, 0.4145, 0.7757, 0.3406, 0.8163, 0.2914, 0.714, 0.3697, 0.688, 0.5381, 0.4263, 0.443, 0.4258, 0.4765, 0.3527, 0.1869, 0.8788, 0.0868, 0.9183, 0.1381, 0.8163, 0.3406, 0.8163, 0.2669, 0.8463, 0.2096, 0.7382, 0.2914, 0.714, 0.4889, 0.7197, 0.4145, 0.7757, 0.3697, 0.688, 0.4603, 0.6492, 0.4934, 0.8657, 0.4058, 0.9405, 0.3406, 0.8163, 0.4145, 0.7757, 0.5747, 0.356, 0.4765, 0.3527, 0.5107, 0.2787, 0.1941, 0.9593, 0.0868, 0.9183, 0.1869, 0.8788, 0.4058, 0.9405, 0.303, 0.9706, 0.2669, 0.8463, 0.3406, 0.8163, 0.5463, 0.7661, 0.4934, 0.8657, 0.4145, 0.7757, 0.4889, 0.7197, 0.303, 0.9706, 0.1941, 0.9593, 0.1869, 0.8788, 0.2669, 0.8463, 0.5216, 0.548, 0.4356, 0.5794, 0.4415, 0.5024, 0.183, 0.1143, 0.08131, 0.07747, 0.1877, 0.03454, 0.3441, 0.1763, 0.2663, 0.1453, 0.294, 0.01529, 0.4061, 0.03542, 0.5107, 0.2787, 0.4248, 0.2157, 0.507, 0.1128, 0.5769, 0.2255, 0.2663, 0.1453, 0.183, 0.1143, 0.1877, 0.03454, 0.294, 0.01529, 0.4248, 0.2157, 0.3441, 0.1763, 0.4061, 0.03542, 0.507, 0.1128, 0.1348, 0.1795, 0.08131, 0.07747, 0.183, 0.1143, 0.2934, 0.2848, 0.2094, 0.2595, 0.2663, 0.1453, 0.3441, 0.1763, 0.4765, 0.3527, 0.3754, 0.3139, 0.4248, 0.2157, 0.5107, 0.2787, 0.2094, 0.2595, 0.1348, 0.1795, 0.183, 0.1143, 0.2663, 0.1453, 0.3754, 0.3139, 0.2934, 0.2848, 0.3441, 0.1763, 0.4248, 0.2157, 0.5265, 0.5872, 0.4603, 0.6492, 0.4356, 0.5794, 0.1164, 0.3672, 0.01128, 0.3498, 0.1071, 0.2889, 0.2721, 0.3941, 0.1993, 0.3806, 0.2094, 0.2595, 0.2934, 0.2848, 0.443, 0.4258, 0.3491, 0.4087, 0.3754, 0.3139, 0.4765, 0.3527, 0.1993, 0.3806, 0.1164, 0.3672, 0.1071, 0.2889, 0.2094, 0.2595, 0.3491, 0.4087, 0.2721, 0.3941, 0.2934, 0.2848, 0.3754, 0.3139, 0.5485, 0.6515, 0.4889, 0.7197, 0.4603, 0.6492, 0.4415, 0.5024, 0.3405, 0.5037, 0.3491, 0.4087, 0.443, 0.4258, 0.1699, 0.5019, 0.08202, 0.439, 0.1164, 0.3672, 0.1993, 0.3806, 0.3405, 0.5037, 0.2604, 0.5016, 0.2721, 0.3941, 0.3491, 0.4087, 0.5712, 0.6825, 0.5463, 0.7661, 0.4889, 0.7197, 0.08202, 0.439, 0.01128, 0.3498, 0.1164, 0.3672, 0.2604, 0.5016, 0.1699, 0.5019, 0.1993, 0.3806, 0.2721, 0.3941, 0.8156, 0.09082, 0.8156, 0.08935, 0.8177, 0.08935, 0.8177, 0.09082, 0.8156, 0.09376, 0.8156, 0.09229, 0.8177, 0.09229, 0.8177, 0.09376, 0.8156, 0.09376, 0.8177, 0.09376, 0.8177, 0.09524, 0.8156, 0.09524, 0.8156, 0.08493, 0.8177, 0.08493, 0.8177, 0.0864, 0.8156, 0.0864, 0.8156, 0.08935, 0.8156, 0.08788, 0.8177, 0.08788, 0.8177, 0.08935, 0.8156, 0.09229, 0.8156, 0.09082, 0.8177, 0.09082, 0.8177, 0.09229, 0.8156, 0.09524, 0.8177, 0.09524, 0.8177, 0.09671, 0.8156, 0.09671, 0.8156, 0.0864, 0.8177, 0.0864, 0.8177, 0.08788, 0.8156, 0.08788, 0.8167, 0.08009, 0.8177, 0.08113, 0.8177, 0.0826, 0.8167, 0.08364, 0.8152, 0.08364, 0.8142, 0.0826, 0.8142, 0.08113, 0.8152, 0.08009, 0.7216, 0.1362, 0.8259, 0.1415, 0.8259, 0.02161, 0.7216, 0.02161, 0.7216, 0.1121, 0.8259, 0.1105, 0.8259, 0.02161, 0.7216, 0.02161, 0.8259, 0.09096, 0.9301, 0.09021, 0.9301, 0.02161, 0.8259, 0.02161, 0.7216, 0.08512, 0.8259, 0.07741, 0.8259, 0.02161, 0.7216, 0.02161, 0.9301, 0.1483, 0.8259, 0.1534, 0.8259, 0.02161, 0.9301, 0.02161, 0.8259, 0.1415, 0.9301, 0.1462, 0.9301, 0.02161, 0.8259, 0.02161, 0.7216, 0.09137, 0.8259, 0.09096, 0.8259, 0.02161, 0.7216, 0.02161, 0.8259, 0.1534, 0.7216, 0.1628, 0.7216, 0.02161, 0.8259, 0.02161, 0.8259, 0.1105, 0.9301, 0.1092, 0.9301, 0.02161, 0.8259, 0.02161, 0.8259, 0.07741, 0.9301, 0.06964, 0.9301, 0.02161, 0.8259, 0.02161])
me_prop_radish_trimmed.materials.append(mat_radish)
me_prop_radish_trimmed.materials.append(mat_leaves)
me_prop_radish_trimmed.update()

# ---- objects
ob_prop_radish = bpy.data.objects.new('prop-radish', me_prop_radish)
ob_prop_radish_trimmed = bpy.data.objects.new('prop-radish-trimmed', me_prop_radish_trimmed)

# ---- transforms, parenting, visibility, modifiers, constraints
ob_prop_radish.location = (0.0, 0.0, 0.0)
ob_prop_radish_trimmed.location = (0.0, 0.5, 0.0)

# ---- collection membership
col_collection.objects.link(ob_prop_radish)
col_collection.objects.link(ob_prop_radish_trimmed)

# ---- scene / render settings (as saved in the file)
scene.frame_start = 1; scene.frame_end = 250; scene.frame_set(1)
scene.render.engine = 'CYCLES'
scene.render.fps = 30
scene.cycles.sampling_pattern = 'TABULATED_SOBOL'
scene.cycles.bake_type = 'DIFFUSE'
scene.view_settings.view_transform = 'Filmic'
bpy.context.view_layer.update()

# ---- added for rendering (the .blend has no active camera and no usable light): camera, sun
cam_auto = bpy.data.cameras.new('AutoCamera')
cam_auto.lens = 50.0
cam_auto.sensor_width = 36.0
cam_auto.clip_end = 1000.0
ob_auto_camera = bpy.data.objects.new('AutoCamera', cam_auto)
scene.collection.objects.link(ob_auto_camera)
ob_auto_camera.location = (1.35484, -1.46268, 1.30674)
ob_auto_camera.rotation_euler = (1.09748, -7.21219e-08, 0.694738)
scene.camera = ob_auto_camera
light_auto_sun = bpy.data.lights.new('AutoSun', 'SUN')
light_auto_sun.energy = 3.0
light_auto_sun.angle = 0.0523599
ob_auto_sun = bpy.data.objects.new('AutoSun', light_auto_sun)
scene.collection.objects.link(ob_auto_sun)
ob_auto_sun.rotation_euler = (0.872665, 0.174533, 0.523599)
bpy.context.view_layer.update()
